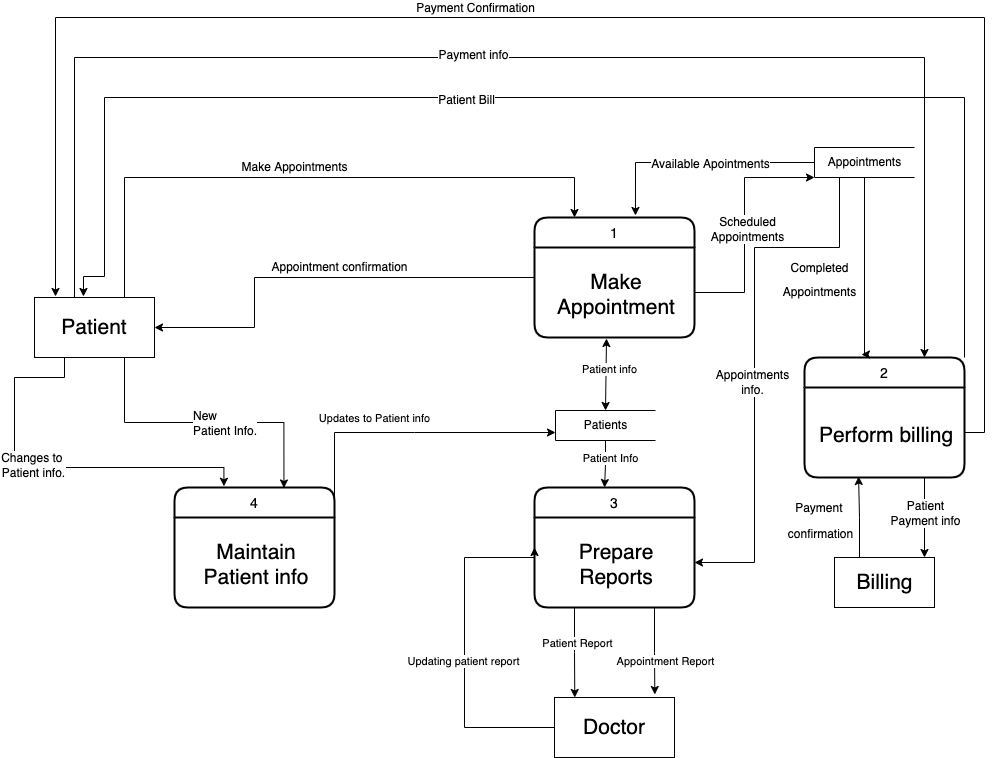

The diagram above was exported from draw.io. Its source (the exported page's mxGraphModel, read from the mxfile embedded in the PNG):
<mxGraphModel dx="1533" dy="788" grid="1" gridSize="10" guides="1" tooltips="1" connect="1" arrows="1" fold="1" page="1" pageScale="1" pageWidth="827" pageHeight="1169" math="0" shadow="0">
  <root>
    <mxCell id="0" />
    <mxCell id="1" parent="0" />
    <mxCell id="Rp1bQd0VNtwFcpzXGOiF-3" style="edgeStyle=orthogonalEdgeStyle;rounded=0;orthogonalLoop=1;jettySize=auto;html=1;exitX=0.25;exitY=0;exitDx=0;exitDy=0;entryX=0.75;entryY=0;entryDx=0;entryDy=0;fontSize=12;" parent="1" source="Rp1bQd0VNtwFcpzXGOiF-9" target="Rp1bQd0VNtwFcpzXGOiF-38" edge="1">
      <mxGeometry relative="1" as="geometry">
        <Array as="points">
          <mxPoint x="-120" y="420" />
          <mxPoint x="-120" y="180" />
          <mxPoint x="730" y="180" />
        </Array>
      </mxGeometry>
    </mxCell>
    <mxCell id="Rp1bQd0VNtwFcpzXGOiF-4" value="Payment info" style="edgeLabel;html=1;align=center;verticalAlign=middle;resizable=0;points=[];fontSize=12;" parent="Rp1bQd0VNtwFcpzXGOiF-3" vertex="1" connectable="0">
      <mxGeometry x="-0.0965" y="3" relative="1" as="geometry">
        <mxPoint x="16" as="offset" />
      </mxGeometry>
    </mxCell>
    <mxCell id="Rp1bQd0VNtwFcpzXGOiF-5" style="edgeStyle=orthogonalEdgeStyle;rounded=0;orthogonalLoop=1;jettySize=auto;html=1;exitX=0.25;exitY=1;exitDx=0;exitDy=0;fontSize=12;entryX=0.309;entryY=-0.01;entryDx=0;entryDy=0;entryPerimeter=0;" parent="1" source="Rp1bQd0VNtwFcpzXGOiF-9" target="Rp1bQd0VNtwFcpzXGOiF-13" edge="1">
      <mxGeometry relative="1" as="geometry">
        <mxPoint x="60" y="520" as="targetPoint" />
        <Array as="points">
          <mxPoint x="-130" y="500" />
          <mxPoint x="-180" y="500" />
          <mxPoint x="-180" y="590" />
          <mxPoint x="29" y="590" />
        </Array>
      </mxGeometry>
    </mxCell>
    <mxCell id="Rp1bQd0VNtwFcpzXGOiF-6" value="Changes to &lt;br&gt;Patient info." style="edgeLabel;html=1;align=center;verticalAlign=middle;resizable=0;points=[];fontSize=12;" parent="Rp1bQd0VNtwFcpzXGOiF-5" vertex="1" connectable="0">
      <mxGeometry x="-0.0613" y="1" relative="1" as="geometry">
        <mxPoint x="-4" y="-2" as="offset" />
      </mxGeometry>
    </mxCell>
    <mxCell id="Rp1bQd0VNtwFcpzXGOiF-7" style="edgeStyle=orthogonalEdgeStyle;rounded=0;orthogonalLoop=1;jettySize=auto;html=1;exitX=0.75;exitY=1;exitDx=0;exitDy=0;entryX=0.684;entryY=0.004;entryDx=0;entryDy=0;entryPerimeter=0;fontSize=12;" parent="1" source="Rp1bQd0VNtwFcpzXGOiF-9" target="Rp1bQd0VNtwFcpzXGOiF-13" edge="1">
      <mxGeometry relative="1" as="geometry" />
    </mxCell>
    <mxCell id="Rp1bQd0VNtwFcpzXGOiF-8" value="New &lt;br&gt;Patient Info." style="edgeLabel;html=1;align=left;verticalAlign=middle;resizable=0;points=[];fontSize=12;" parent="Rp1bQd0VNtwFcpzXGOiF-7" vertex="1" connectable="0">
      <mxGeometry x="-0.1568" relative="1" as="geometry">
        <mxPoint x="10" as="offset" />
      </mxGeometry>
    </mxCell>
    <mxCell id="gqWM-qC1SGjEPxCB22Nc-1" style="edgeStyle=orthogonalEdgeStyle;rounded=0;orthogonalLoop=1;jettySize=auto;html=1;exitX=0.75;exitY=0;exitDx=0;exitDy=0;entryX=0.25;entryY=0;entryDx=0;entryDy=0;" parent="1" source="Rp1bQd0VNtwFcpzXGOiF-9" target="Rp1bQd0VNtwFcpzXGOiF-17" edge="1">
      <mxGeometry relative="1" as="geometry">
        <Array as="points">
          <mxPoint x="-70" y="300" />
          <mxPoint x="380" y="300" />
        </Array>
      </mxGeometry>
    </mxCell>
    <mxCell id="Rp1bQd0VNtwFcpzXGOiF-9" value="&lt;font style=&quot;font-size: 21px;&quot;&gt;Patient&lt;/font&gt;" style="rounded=0;whiteSpace=wrap;html=1;" parent="1" vertex="1">
      <mxGeometry x="-160" y="420" width="120" height="60" as="geometry" />
    </mxCell>
    <mxCell id="Rp1bQd0VNtwFcpzXGOiF-10" style="edgeStyle=orthogonalEdgeStyle;rounded=0;orthogonalLoop=1;jettySize=auto;html=1;entryX=0;entryY=0.5;entryDx=0;entryDy=0;exitX=0;exitY=0.5;exitDx=0;exitDy=0;" parent="1" source="Rp1bQd0VNtwFcpzXGOiF-12" target="Rp1bQd0VNtwFcpzXGOiF-20" edge="1">
      <mxGeometry relative="1" as="geometry">
        <Array as="points">
          <mxPoint x="270" y="850" />
          <mxPoint x="270" y="680" />
          <mxPoint x="340" y="680" />
        </Array>
      </mxGeometry>
    </mxCell>
    <mxCell id="Rp1bQd0VNtwFcpzXGOiF-11" value="Updating patient report" style="edgeLabel;html=1;align=center;verticalAlign=middle;resizable=0;points=[];" parent="Rp1bQd0VNtwFcpzXGOiF-10" vertex="1" connectable="0">
      <mxGeometry x="-0.0788" y="2" relative="1" as="geometry">
        <mxPoint as="offset" />
      </mxGeometry>
    </mxCell>
    <mxCell id="Rp1bQd0VNtwFcpzXGOiF-12" value="&lt;font style=&quot;font-size: 21px;&quot;&gt;Doctor&lt;/font&gt;" style="whiteSpace=wrap;html=1;rounded=0;" parent="1" vertex="1">
      <mxGeometry x="360" y="820" width="120" height="60" as="geometry" />
    </mxCell>
    <mxCell id="Rp1bQd0VNtwFcpzXGOiF-13" value="4" style="swimlane;childLayout=stackLayout;horizontal=1;startSize=30;horizontalStack=0;rounded=1;fontSize=14;fontStyle=0;strokeWidth=2;resizeParent=0;resizeLast=1;shadow=0;dashed=0;align=center;" parent="1" vertex="1">
      <mxGeometry x="-20" y="610" width="160" height="120" as="geometry" />
    </mxCell>
    <mxCell id="Rp1bQd0VNtwFcpzXGOiF-14" value="Maintain &#10;Patient info" style="align=center;strokeColor=none;fillColor=none;spacingLeft=4;fontSize=21;verticalAlign=middle;resizable=0;rotatable=0;part=1;" parent="Rp1bQd0VNtwFcpzXGOiF-13" vertex="1">
      <mxGeometry y="30" width="160" height="90" as="geometry" />
    </mxCell>
    <mxCell id="Rp1bQd0VNtwFcpzXGOiF-15" style="edgeStyle=orthogonalEdgeStyle;rounded=0;orthogonalLoop=1;jettySize=auto;html=1;entryX=1;entryY=0.5;entryDx=0;entryDy=0;" parent="1" source="Rp1bQd0VNtwFcpzXGOiF-17" target="Rp1bQd0VNtwFcpzXGOiF-9" edge="1">
      <mxGeometry relative="1" as="geometry">
        <Array as="points">
          <mxPoint x="60" y="400" />
          <mxPoint x="60" y="450" />
        </Array>
      </mxGeometry>
    </mxCell>
    <mxCell id="Rp1bQd0VNtwFcpzXGOiF-17" value="1" style="swimlane;childLayout=stackLayout;horizontal=1;startSize=30;horizontalStack=0;rounded=1;fontSize=14;fontStyle=0;strokeWidth=2;resizeParent=0;resizeLast=1;shadow=0;dashed=0;align=center;" parent="1" vertex="1">
      <mxGeometry x="340" y="340" width="160" height="120" as="geometry" />
    </mxCell>
    <mxCell id="Rp1bQd0VNtwFcpzXGOiF-18" value="Make &#10;Appointment" style="align=center;strokeColor=none;fillColor=none;spacingLeft=4;fontSize=21;verticalAlign=middle;resizable=0;rotatable=0;part=1;" parent="Rp1bQd0VNtwFcpzXGOiF-17" vertex="1">
      <mxGeometry y="30" width="160" height="90" as="geometry" />
    </mxCell>
    <mxCell id="Rp1bQd0VNtwFcpzXGOiF-19" value="Appointment confirmation" style="text;html=1;align=center;verticalAlign=middle;resizable=0;points=[];autosize=1;strokeColor=none;fillColor=none;" parent="1" vertex="1">
      <mxGeometry x="70" y="380" width="150" height="20" as="geometry" />
    </mxCell>
    <mxCell id="Rp1bQd0VNtwFcpzXGOiF-20" value="3" style="swimlane;childLayout=stackLayout;horizontal=1;startSize=30;horizontalStack=0;rounded=1;fontSize=14;fontStyle=0;strokeWidth=2;resizeParent=0;resizeLast=1;shadow=0;dashed=0;align=center;" parent="1" vertex="1">
      <mxGeometry x="340" y="610" width="160" height="120" as="geometry" />
    </mxCell>
    <mxCell id="Rp1bQd0VNtwFcpzXGOiF-21" value="Prepare &#10;Reports" style="align=center;strokeColor=none;fillColor=none;spacingLeft=4;fontSize=21;verticalAlign=middle;resizable=0;rotatable=0;part=1;" parent="Rp1bQd0VNtwFcpzXGOiF-20" vertex="1">
      <mxGeometry y="30" width="160" height="90" as="geometry" />
    </mxCell>
    <mxCell id="Rp1bQd0VNtwFcpzXGOiF-22" style="edgeStyle=orthogonalEdgeStyle;rounded=0;orthogonalLoop=1;jettySize=auto;html=1;exitX=0.25;exitY=1;exitDx=0;exitDy=0;entryX=0.169;entryY=0;entryDx=0;entryDy=0;entryPerimeter=0;" parent="1" source="Rp1bQd0VNtwFcpzXGOiF-21" target="Rp1bQd0VNtwFcpzXGOiF-12" edge="1">
      <mxGeometry relative="1" as="geometry" />
    </mxCell>
    <mxCell id="Rp1bQd0VNtwFcpzXGOiF-23" value="Patient Report" style="edgeLabel;html=1;align=center;verticalAlign=middle;resizable=0;points=[];" parent="Rp1bQd0VNtwFcpzXGOiF-22" vertex="1" connectable="0">
      <mxGeometry x="-0.2205" y="2" relative="1" as="geometry">
        <mxPoint as="offset" />
      </mxGeometry>
    </mxCell>
    <mxCell id="Rp1bQd0VNtwFcpzXGOiF-24" style="edgeStyle=orthogonalEdgeStyle;rounded=0;orthogonalLoop=1;jettySize=auto;html=1;exitX=0.75;exitY=1;exitDx=0;exitDy=0;entryX=0.836;entryY=-0.05;entryDx=0;entryDy=0;entryPerimeter=0;" parent="1" source="Rp1bQd0VNtwFcpzXGOiF-21" target="Rp1bQd0VNtwFcpzXGOiF-12" edge="1">
      <mxGeometry relative="1" as="geometry" />
    </mxCell>
    <mxCell id="Rp1bQd0VNtwFcpzXGOiF-25" value="Appointment Report" style="edgeLabel;html=1;align=center;verticalAlign=middle;resizable=0;points=[];" parent="Rp1bQd0VNtwFcpzXGOiF-24" vertex="1" connectable="0">
      <mxGeometry x="-0.1144" relative="1" as="geometry">
        <mxPoint x="10" y="14" as="offset" />
      </mxGeometry>
    </mxCell>
    <mxCell id="Rp1bQd0VNtwFcpzXGOiF-26" value="Make Appointments" style="text;html=1;align=center;verticalAlign=middle;resizable=0;points=[];autosize=1;strokeColor=none;fillColor=none;" parent="1" vertex="1">
      <mxGeometry x="40" y="280" width="120" height="20" as="geometry" />
    </mxCell>
    <mxCell id="Rp1bQd0VNtwFcpzXGOiF-29" style="edgeStyle=orthogonalEdgeStyle;rounded=0;orthogonalLoop=1;jettySize=auto;html=1;exitX=0.5;exitY=1;exitDx=0;exitDy=0;entryX=0.438;entryY=0;entryDx=0;entryDy=0;entryPerimeter=0;" parent="1" source="Rp1bQd0VNtwFcpzXGOiF-31" target="Rp1bQd0VNtwFcpzXGOiF-20" edge="1">
      <mxGeometry relative="1" as="geometry" />
    </mxCell>
    <mxCell id="Rp1bQd0VNtwFcpzXGOiF-30" value="Patient Info" style="edgeLabel;html=1;align=center;verticalAlign=middle;resizable=0;points=[];" parent="Rp1bQd0VNtwFcpzXGOiF-29" vertex="1" connectable="0">
      <mxGeometry x="-0.4015" y="2" relative="1" as="geometry">
        <mxPoint x="2" y="3" as="offset" />
      </mxGeometry>
    </mxCell>
    <mxCell id="Rp1bQd0VNtwFcpzXGOiF-31" value="Patients" style="html=1;dashed=0;whitespace=wrap;shape=partialRectangle;right=0;" parent="1" vertex="1">
      <mxGeometry x="361" y="533" width="100" height="30" as="geometry" />
    </mxCell>
    <mxCell id="Rp1bQd0VNtwFcpzXGOiF-32" style="edgeStyle=orthogonalEdgeStyle;rounded=0;orthogonalLoop=1;jettySize=auto;html=1;exitX=1;exitY=0;exitDx=0;exitDy=0;" parent="1" source="Rp1bQd0VNtwFcpzXGOiF-14" target="Rp1bQd0VNtwFcpzXGOiF-31" edge="1">
      <mxGeometry relative="1" as="geometry">
        <Array as="points">
          <mxPoint x="220" y="555" />
          <mxPoint x="220" y="555" />
        </Array>
      </mxGeometry>
    </mxCell>
    <mxCell id="Rp1bQd0VNtwFcpzXGOiF-33" value="Updates to Patient info" style="edgeLabel;html=1;align=center;verticalAlign=middle;resizable=0;points=[];" parent="Rp1bQd0VNtwFcpzXGOiF-32" vertex="1" connectable="0">
      <mxGeometry x="-0.3263" y="4" relative="1" as="geometry">
        <mxPoint x="21" y="-11" as="offset" />
      </mxGeometry>
    </mxCell>
    <mxCell id="Rp1bQd0VNtwFcpzXGOiF-36" style="edgeStyle=orthogonalEdgeStyle;rounded=0;orthogonalLoop=1;jettySize=auto;html=1;exitX=1;exitY=0;exitDx=0;exitDy=0;entryX=0.408;entryY=-0.017;entryDx=0;entryDy=0;entryPerimeter=0;fontSize=12;" parent="1" source="Rp1bQd0VNtwFcpzXGOiF-38" target="Rp1bQd0VNtwFcpzXGOiF-9" edge="1">
      <mxGeometry relative="1" as="geometry">
        <Array as="points">
          <mxPoint x="770" y="220" />
          <mxPoint x="-90" y="220" />
          <mxPoint x="-90" y="399" />
          <mxPoint x="-111" y="399" />
        </Array>
      </mxGeometry>
    </mxCell>
    <mxCell id="Rp1bQd0VNtwFcpzXGOiF-37" value="Patient Bill" style="edgeLabel;html=1;align=center;verticalAlign=middle;resizable=0;points=[];fontSize=12;" parent="Rp1bQd0VNtwFcpzXGOiF-36" vertex="1" connectable="0">
      <mxGeometry x="0.1804" y="2" relative="1" as="geometry">
        <mxPoint x="32" as="offset" />
      </mxGeometry>
    </mxCell>
    <mxCell id="Rp1bQd0VNtwFcpzXGOiF-38" value="2" style="swimlane;childLayout=stackLayout;horizontal=1;startSize=30;horizontalStack=0;rounded=1;fontSize=14;fontStyle=0;strokeWidth=2;resizeParent=0;resizeLast=1;shadow=0;dashed=0;align=center;" parent="1" vertex="1">
      <mxGeometry x="610" y="480" width="160" height="120" as="geometry" />
    </mxCell>
    <mxCell id="Rp1bQd0VNtwFcpzXGOiF-39" value="Perform billing" style="align=center;strokeColor=none;fillColor=none;spacingLeft=4;fontSize=21;verticalAlign=middle;resizable=0;rotatable=0;part=1;" parent="Rp1bQd0VNtwFcpzXGOiF-38" vertex="1">
      <mxGeometry y="30" width="160" height="90" as="geometry" />
    </mxCell>
    <mxCell id="Rp1bQd0VNtwFcpzXGOiF-40" style="edgeStyle=orthogonalEdgeStyle;rounded=0;orthogonalLoop=1;jettySize=auto;html=1;fontSize=21;entryX=0.356;entryY=-0.025;entryDx=0;entryDy=0;entryPerimeter=0;" parent="1" source="Rp1bQd0VNtwFcpzXGOiF-45" target="Rp1bQd0VNtwFcpzXGOiF-38" edge="1">
      <mxGeometry relative="1" as="geometry">
        <mxPoint x="670" y="470" as="targetPoint" />
        <Array as="points">
          <mxPoint x="670" y="477" />
        </Array>
      </mxGeometry>
    </mxCell>
    <mxCell id="Rp1bQd0VNtwFcpzXGOiF-41" style="edgeStyle=orthogonalEdgeStyle;rounded=0;orthogonalLoop=1;jettySize=auto;html=1;entryX=0.631;entryY=-0.017;entryDx=0;entryDy=0;entryPerimeter=0;fontSize=12;" parent="1" source="Rp1bQd0VNtwFcpzXGOiF-45" target="Rp1bQd0VNtwFcpzXGOiF-17" edge="1">
      <mxGeometry relative="1" as="geometry" />
    </mxCell>
    <mxCell id="Rp1bQd0VNtwFcpzXGOiF-42" value="Available Apointments" style="edgeLabel;html=1;align=center;verticalAlign=middle;resizable=0;points=[];fontSize=12;" parent="Rp1bQd0VNtwFcpzXGOiF-41" vertex="1" connectable="0">
      <mxGeometry x="-0.0947" y="1" relative="1" as="geometry">
        <mxPoint as="offset" />
      </mxGeometry>
    </mxCell>
    <mxCell id="Rp1bQd0VNtwFcpzXGOiF-43" style="edgeStyle=orthogonalEdgeStyle;rounded=0;orthogonalLoop=1;jettySize=auto;html=1;exitX=0.25;exitY=1;exitDx=0;exitDy=0;entryX=1;entryY=0.5;entryDx=0;entryDy=0;fontSize=12;" parent="1" source="Rp1bQd0VNtwFcpzXGOiF-45" target="Rp1bQd0VNtwFcpzXGOiF-21" edge="1">
      <mxGeometry relative="1" as="geometry">
        <Array as="points">
          <mxPoint x="645" y="370" />
          <mxPoint x="560" y="370" />
          <mxPoint x="560" y="685" />
        </Array>
      </mxGeometry>
    </mxCell>
    <mxCell id="Rp1bQd0VNtwFcpzXGOiF-44" value="Appointments&lt;br&gt;info." style="edgeLabel;html=1;align=center;verticalAlign=middle;resizable=0;points=[];fontSize=12;" parent="Rp1bQd0VNtwFcpzXGOiF-43" vertex="1" connectable="0">
      <mxGeometry x="0.0906" y="-3" relative="1" as="geometry">
        <mxPoint as="offset" />
      </mxGeometry>
    </mxCell>
    <mxCell id="Rp1bQd0VNtwFcpzXGOiF-45" value="Appointments" style="html=1;dashed=0;whitespace=wrap;shape=partialRectangle;right=0;" parent="1" vertex="1">
      <mxGeometry x="620" y="270" width="100" height="30" as="geometry" />
    </mxCell>
    <mxCell id="Rp1bQd0VNtwFcpzXGOiF-46" value="&lt;p style=&quot;line-height: 0.3;&quot;&gt;&lt;/p&gt;&lt;blockquote style=&quot;margin: 0 0 0 40px; border: none; padding: 0px;&quot;&gt;&lt;/blockquote&gt;&lt;span style=&quot;font-size: 12px; background-color: initial;&quot;&gt;Completed&lt;/span&gt;&lt;br&gt;&lt;font style=&quot;font-size: 12px; line-height: 0.5;&quot;&gt;Appointments&lt;/font&gt;&lt;p&gt;&lt;/p&gt;" style="text;html=1;align=center;verticalAlign=middle;resizable=0;points=[];autosize=1;strokeColor=none;fillColor=none;fontSize=20;" parent="1" vertex="1">
      <mxGeometry x="580" y="350" width="90" height="100" as="geometry" />
    </mxCell>
    <mxCell id="Rp1bQd0VNtwFcpzXGOiF-47" style="edgeStyle=orthogonalEdgeStyle;rounded=0;orthogonalLoop=1;jettySize=auto;html=1;exitX=0.25;exitY=0;exitDx=0;exitDy=0;entryX=0.338;entryY=0.989;entryDx=0;entryDy=0;entryPerimeter=0;fontSize=21;" parent="1" source="Rp1bQd0VNtwFcpzXGOiF-49" target="Rp1bQd0VNtwFcpzXGOiF-39" edge="1">
      <mxGeometry relative="1" as="geometry" />
    </mxCell>
    <mxCell id="Rp1bQd0VNtwFcpzXGOiF-48" value="&lt;font style=&quot;font-size: 12px;&quot;&gt;Payment &lt;br&gt;confirmation&lt;/font&gt;" style="edgeLabel;html=1;align=center;verticalAlign=middle;resizable=0;points=[];fontSize=21;" parent="Rp1bQd0VNtwFcpzXGOiF-47" vertex="1" connectable="0">
      <mxGeometry x="-0.0963" relative="1" as="geometry">
        <mxPoint x="-40" y="-3" as="offset" />
      </mxGeometry>
    </mxCell>
    <mxCell id="Rp1bQd0VNtwFcpzXGOiF-49" value="&lt;font style=&quot;font-size: 21px;&quot;&gt;Billing&lt;/font&gt;" style="html=1;dashed=0;whitespace=wrap;fontSize=12;" parent="1" vertex="1">
      <mxGeometry x="640" y="680" width="100" height="50" as="geometry" />
    </mxCell>
    <mxCell id="Rp1bQd0VNtwFcpzXGOiF-50" style="edgeStyle=orthogonalEdgeStyle;rounded=0;orthogonalLoop=1;jettySize=auto;html=1;exitX=0.75;exitY=1;exitDx=0;exitDy=0;entryX=0.9;entryY=0;entryDx=0;entryDy=0;entryPerimeter=0;fontSize=12;" parent="1" source="Rp1bQd0VNtwFcpzXGOiF-39" target="Rp1bQd0VNtwFcpzXGOiF-49" edge="1">
      <mxGeometry relative="1" as="geometry" />
    </mxCell>
    <mxCell id="Rp1bQd0VNtwFcpzXGOiF-51" value="Patient&lt;br&gt;Payment info" style="edgeLabel;html=1;align=center;verticalAlign=middle;resizable=0;points=[];fontSize=12;" parent="Rp1bQd0VNtwFcpzXGOiF-50" vertex="1" connectable="0">
      <mxGeometry x="-0.125" relative="1" as="geometry">
        <mxPoint as="offset" />
      </mxGeometry>
    </mxCell>
    <mxCell id="Rp1bQd0VNtwFcpzXGOiF-52" style="edgeStyle=orthogonalEdgeStyle;rounded=0;orthogonalLoop=1;jettySize=auto;html=1;entryX=0.175;entryY=-0.017;entryDx=0;entryDy=0;entryPerimeter=0;fontSize=12;" parent="1" source="Rp1bQd0VNtwFcpzXGOiF-39" target="Rp1bQd0VNtwFcpzXGOiF-9" edge="1">
      <mxGeometry relative="1" as="geometry">
        <Array as="points">
          <mxPoint x="790" y="555" />
          <mxPoint x="790" y="140" />
          <mxPoint x="-139" y="140" />
        </Array>
      </mxGeometry>
    </mxCell>
    <mxCell id="Rp1bQd0VNtwFcpzXGOiF-53" value="Payment Confirmation" style="edgeLabel;html=1;align=center;verticalAlign=middle;resizable=0;points=[];fontSize=12;" parent="Rp1bQd0VNtwFcpzXGOiF-52" vertex="1" connectable="0">
      <mxGeometry x="0.1416" y="3" relative="1" as="geometry">
        <mxPoint x="-7" y="-13" as="offset" />
      </mxGeometry>
    </mxCell>
    <mxCell id="Rp1bQd0VNtwFcpzXGOiF-54" style="edgeStyle=orthogonalEdgeStyle;rounded=0;orthogonalLoop=1;jettySize=auto;html=1;entryX=0;entryY=1;entryDx=0;entryDy=0;fontSize=12;" parent="1" source="Rp1bQd0VNtwFcpzXGOiF-18" target="Rp1bQd0VNtwFcpzXGOiF-45" edge="1">
      <mxGeometry relative="1" as="geometry">
        <Array as="points">
          <mxPoint x="550" y="415" />
          <mxPoint x="550" y="300" />
        </Array>
      </mxGeometry>
    </mxCell>
    <mxCell id="Rp1bQd0VNtwFcpzXGOiF-55" value="Scheduled&lt;br&gt;Appointments" style="edgeLabel;html=1;align=center;verticalAlign=middle;resizable=0;points=[];fontSize=12;" parent="Rp1bQd0VNtwFcpzXGOiF-54" vertex="1" connectable="0">
      <mxGeometry x="-0.0298" y="-2" relative="1" as="geometry">
        <mxPoint as="offset" />
      </mxGeometry>
    </mxCell>
    <mxCell id="gqWM-qC1SGjEPxCB22Nc-2" value="" style="endArrow=classic;startArrow=classic;html=1;rounded=0;exitX=0.5;exitY=0;exitDx=0;exitDy=0;entryX=0.45;entryY=1.011;entryDx=0;entryDy=0;entryPerimeter=0;" parent="1" source="Rp1bQd0VNtwFcpzXGOiF-31" target="Rp1bQd0VNtwFcpzXGOiF-18" edge="1">
      <mxGeometry width="50" height="50" relative="1" as="geometry">
        <mxPoint x="380" y="520" as="sourcePoint" />
        <mxPoint x="430" y="470" as="targetPoint" />
      </mxGeometry>
    </mxCell>
    <mxCell id="gqWM-qC1SGjEPxCB22Nc-3" value="Patient info" style="edgeLabel;html=1;align=center;verticalAlign=middle;resizable=0;points=[];" parent="gqWM-qC1SGjEPxCB22Nc-2" vertex="1" connectable="0">
      <mxGeometry x="0.1678" y="-3" relative="1" as="geometry">
        <mxPoint as="offset" />
      </mxGeometry>
    </mxCell>
  </root>
</mxGraphModel>